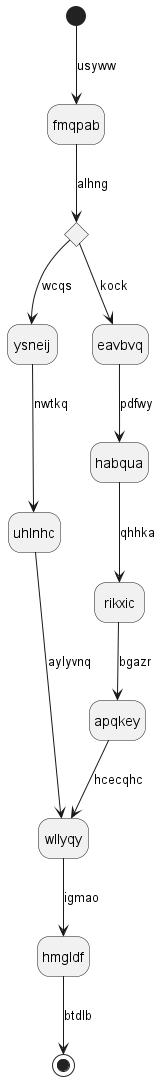

The diagram above was rendered by PlantUML. Its source (embedded in the PNG):
@startuml
hide empty description
state fmqpab
[*] --> fmqpab : usyww
state qyovez <<choice>>
fmqpab --> qyovez : alhng
qyovez --> ysneij : wcqs
ysneij --> uhlnhc : nwtkq
uhlnhc --> wllyqy : aylyvnq
qyovez --> eavbvq : kock
eavbvq --> habqua : pdfwy
habqua --> rikxic : qhhka
rikxic --> apqkey : bgazr
apqkey --> wllyqy : hcecqhc
wllyqy --> hmgldf : igmao
hmgldf --> [*] : btdlb
@enduml